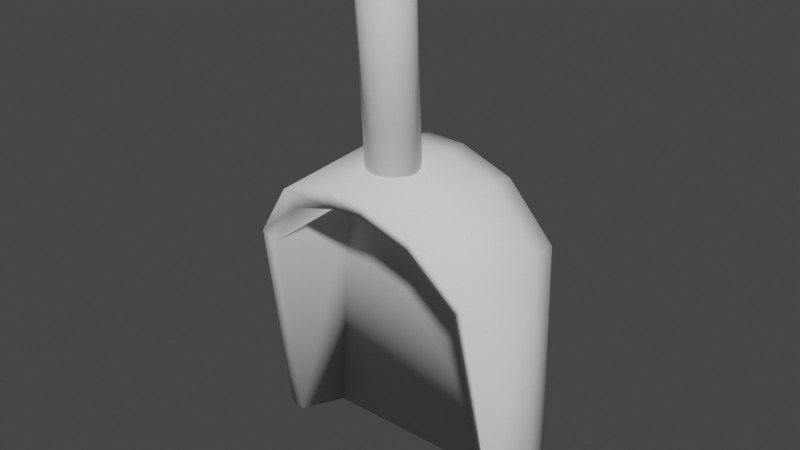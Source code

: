 # Source: shovel.blend  (saved by Blender 2.93.21; exported with 4.5.12 LTS)
import bpy
from mathutils import Matrix  # noqa: F401  (used for matrix-valued properties, if any)

bpy.ops.wm.read_factory_settings(use_empty=True)
scene = bpy.context.scene
scene.name = 'Scene'

# ---- collections
col_collection = bpy.data.collections.new('Collection'); scene.collection.children.link(col_collection)

# ---- world
world_world = bpy.data.worlds.new('World'); scene.world = world_world
world_world.use_nodes = True; world_world.node_tree.nodes.clear()
_N = world_world.node_tree.nodes; _L = world_world.node_tree.links
n0 = _N.new('ShaderNodeOutputWorld'); n0.name = 'World Output'; n0.location = (300, 300)
n1 = _N.new('ShaderNodeBackground'); n1.name = 'Background'; n1.location = (10, 300)
n1.inputs[0].default_value = (0.05088, 0.05088, 0.05088, 1.0)
_L.new(n1.outputs[0], n0.inputs[0])
n0.is_active_output = True
world_world.color = (0.05088, 0.05088, 0.05088)
world_world.use_sun_shadow = False
world_world.sun_shadow_jitter_overblur = 0.0

# ---- meshes
me_cube_001 = bpy.data.meshes.new('Cube.001')
me_cube_001.from_pydata([(-0.9232, 0.7673, -1.067), (-0.8102, 0.8063, 0.9939), (-0.9171, 0.9468, -1.071), (-0.8041, 1.0, 0.9939), (1.077, 0.7673, -1.067), (0.9388, 0.8063, 1.012), (1.083, 0.9468, -1.071), (0.9449, 1.0, 1.012), (-0.4857, 0.8063, 1.422), (-0.4795, 1.0, 1.422), (0.5591, 0.8063, 1.41), (0.5653, 1.0, 1.41), (-0.09105, 0.8062, 1.544), (-0.08493, 0.9999, 1.544), (0.1761, 0.8062, 1.556), (0.1822, 0.9999, 1.556), (0.1974, 0.7751, 1.709), (0.2039, 0.9812, 1.709), (-0.1335, 0.9812, 1.717), (-0.14, 0.7751, 1.717), (0.6403, 0.7752, 1.55), (0.6468, 0.9813, 1.55), (-0.5497, 0.9813, 1.584), (-0.5562, 0.7752, 1.584), (1.041, 0.7752, 1.112), (1.129, 0.7363, -1.003), (1.135, 0.9281, -1.007), (1.047, 0.9813, 1.112), (-0.8913, 0.9813, 1.093), (-0.8979, 0.7752, 1.093), (-0.9986, 0.7363, -1.003), (-0.9921, 0.9281, -1.007), (-0.9247, 0.2481, -0.883), (-0.8116, -0.06853, 0.9448), (-1.0, 0.207, -0.825), (0.9373, -0.07153, 0.9629), (1.075, 0.2481, -0.883), (1.127, 0.207, -0.825), (0.5577, -0.1367, 1.356), (-0.4871, -0.1387, 1.368), (0.1747, -0.1607, 1.5), (-0.09249, -0.1587, 1.488), (1.039, -0.1186, 1.057), (-0.8993, -0.1154, 1.037), (0.196, -0.2163, 1.645), (-0.1414, -0.2177, 1.653), (-0.5576, -0.1958, 1.522), (0.6388, -0.1902, 1.488), (0.06155, 0.4282, 3.466), (0.005103, 0.4394, 3.467), (0.01531, 0.5909, 1.649), (0.005103, 0.5158, 3.358), (0.09613, 0.5748, 1.648), (0.08873, 0.4991, 3.357), (0.1646, 0.5291, 1.646), (0.1596, 0.4518, 3.355), (0.2104, 0.4606, 1.642), (0.207, 0.381, 3.352), (0.2265, 0.3799, 1.638), (0.2236, 0.2975, 3.348), (0.2104, 0.2992, 1.635), (0.207, 0.214, 3.343), (0.1646, 0.2307, 1.631), (0.1596, 0.1432, 3.34), (0.09613, 0.185, 1.629), (0.08873, 0.09584, 3.338), (0.01531, 0.169, 1.628), (0.005103, 0.07923, 3.337), (-0.06551, 0.185, 1.629), (-0.07852, 0.09584, 3.338), (-0.134, 0.2307, 1.631), (-0.1494, 0.1432, 3.34), (-0.1798, 0.2992, 1.635), (-0.1968, 0.214, 3.343), (-0.1959, 0.3799, 1.638), (-0.2134, 0.2975, 3.348), (-0.1798, 0.4606, 1.642), (-0.1968, 0.381, 3.352), (-0.134, 0.5291, 1.646), (-0.1494, 0.4518, 3.355), (-0.06551, 0.5748, 1.648), (-0.07852, 0.4991, 3.357), (0.1094, 0.3963, 3.465), (0.1414, 0.3485, 3.462), (0.1526, 0.2921, 3.46), (0.1414, 0.2357, 3.457), (0.1094, 0.1879, 3.455), (0.06155, 0.156, 3.453), (0.005103, 0.1448, 3.453), (-0.05134, 0.156, 3.453), (-0.0992, 0.1879, 3.455), (-0.1312, 0.2357, 3.457), (-0.1424, 0.2921, 3.46), (-0.1312, 0.3485, 3.462), (-0.0992, 0.3963, 3.465), (-0.05134, 0.4282, 3.466)], [], [(4, 36, 35, 5), (2, 3, 7, 6), (11, 21, 27, 7), (4, 5, 1, 0), (2, 6, 4, 0), (19, 45, 44, 16), (1, 33, 32, 0), (0, 30, 31, 2), (1, 5, 10, 8), (7, 3, 9, 11), (6, 26, 25, 4), (13, 18, 17, 15), (8, 10, 14, 12), (11, 9, 13, 15), (3, 28, 22, 9), (14, 40, 41, 12), (20, 47, 42, 24), (2, 31, 28, 3), (25, 37, 36, 4), (16, 44, 47, 20), (15, 17, 21, 11), (22, 23, 19, 18), (17, 18, 19, 16), (28, 29, 23, 22), (20, 21, 17, 16), (24, 27, 21, 20), (26, 27, 24, 25), (30, 29, 28, 31), (9, 22, 18, 13), (7, 27, 26, 6), (36, 37, 42, 35), (33, 43, 34, 32), (40, 44, 45, 41), (41, 45, 46, 39), (39, 46, 43, 33), (38, 47, 44, 40), (35, 42, 47, 38), (0, 32, 34, 30), (30, 34, 43, 29), (5, 35, 38, 10), (10, 38, 40, 14), (8, 39, 33, 1), (24, 42, 37, 25), (12, 41, 39, 8), (23, 46, 45, 19), (29, 43, 46, 23), (75, 73, 91, 92), (50, 51, 53, 52), (69, 67, 88, 89), (52, 53, 55, 54), (63, 61, 85, 86), (54, 55, 57, 56), (57, 55, 82, 83), (56, 57, 59, 58), (77, 75, 92, 93), (58, 59, 61, 60), (71, 69, 89, 90), (60, 61, 63, 62), (65, 63, 86, 87), (62, 63, 65, 64), (59, 57, 83, 84), (64, 65, 67, 66), (53, 51, 49, 48), (66, 67, 69, 68), (51, 81, 95, 49), (68, 69, 71, 70), (79, 77, 93, 94), (70, 71, 73, 72), (73, 71, 90, 91), (72, 73, 75, 74), (67, 65, 87, 88), (74, 75, 77, 76), (61, 59, 84, 85), (76, 77, 79, 78), (55, 53, 48, 82), (48, 49, 95, 94, 93, 92, 91, 90, 89, 88, 87, 86, 85, 84, 83, 82), (78, 79, 81, 80), (81, 79, 94, 95), (80, 81, 51, 50), (50, 52, 54, 56, 58, 60, 62, 64, 66, 68, 70, 72, 74, 76, 78, 80)])
me_cube_001.polygons.foreach_set('use_smooth', [True] * 80)
_uv = me_cube_001.uv_layers.new(name='UVMap')
_uv.uv.foreach_set('vector', [0.375, 0.75, 0.375, 0.75, 0.625, 0.75, 0.625, 0.75, 0.375, 0.25, 0.625, 0.25, 0.625, 0.5, 0.375, 0.5, 0.625, 0.5, 0.625, 0.5, 0.625, 0.5, 0.625, 0.5, 0.375, 0.75, 0.625, 0.75, 0.625, 1.0, 0.375, 1.0, 0.125, 0.5, 0.375, 0.5, 0.375, 0.75, 0.125, 0.75, 0.875, 0.75, 0.875, 0.75, 0.625, 0.75, 0.625, 0.75, 0.625, 1.0, 0.625, 1.0, 0.375, 1.0, 0.375, 1.0, 0.125, 0.75, 0.125, 0.75, 0.125, 0.5, 0.125, 0.5, 0.625, 1.0, 0.625, 0.75, 0.625, 0.75, 0.625, 1.0, 0.625, 0.5, 0.625, 0.25, 0.625, 0.25, 0.625, 0.5, 0.375, 0.5, 0.375, 0.5, 0.375, 0.75, 0.375, 0.75, 0.625, 0.25, 0.625, 0.25, 0.625, 0.5, 0.625, 0.5, 0.625, 1.0, 0.625, 0.75, 0.625, 0.75, 0.625, 1.0, 0.625, 0.5, 0.625, 0.25, 0.625, 0.25, 0.625, 0.5, 0.625, 0.25, 0.625, 0.25, 0.625, 0.25, 0.625, 0.25, 0.625, 0.75, 0.625, 0.75, 0.625, 1.0, 0.625, 1.0, 0.625, 0.75, 0.625, 0.75, 0.625, 0.75, 0.625, 0.75, 0.375, 0.25, 0.375, 0.25, 0.625, 0.25, 0.625, 0.25, 0.375, 0.75, 0.375, 0.75, 0.375, 0.75, 0.375, 0.75, 0.625, 0.75, 0.625, 0.75, 0.625, 0.75, 0.625, 0.75, 0.625, 0.5, 0.625, 0.5, 0.625, 0.5, 0.625, 0.5, 0.625, 0.25, 0.625, 0.0, 0.625, 0.0, 0.625, 0.25, 0.625, 0.5, 0.875, 0.5, 0.875, 0.75, 0.625, 0.75, 0.625, 0.25, 0.625, 0.0, 0.625, 0.0, 0.625, 0.25, 0.625, 0.75, 0.625, 0.5, 0.625, 0.5, 0.625, 0.75, 0.625, 0.75, 0.625, 0.5, 0.625, 0.5, 0.625, 0.75, 0.375, 0.5, 0.625, 0.5, 0.625, 0.75, 0.375, 0.75, 0.375, 0.0, 0.625, 0.0, 0.625, 0.25, 0.375, 0.25, 0.625, 0.25, 0.625, 0.25, 0.625, 0.25, 0.625, 0.25, 0.625, 0.5, 0.625, 0.5, 0.375, 0.5, 0.375, 0.5, 0.375, 0.75, 0.375, 0.75, 0.625, 0.75, 0.625, 0.75, 0.625, 1.0, 0.625, 1.0, 0.375, 1.0, 0.375, 1.0, 0.625, 0.75, 0.625, 0.75, 0.625, 1.0, 0.625, 1.0, 0.625, 1.0, 0.625, 1.0, 0.625, 1.0, 0.625, 1.0, 0.625, 1.0, 0.625, 1.0, 0.625, 1.0, 0.625, 1.0, 0.625, 0.75, 0.625, 0.75, 0.625, 0.75, 0.625, 0.75, 0.625, 0.75, 0.625, 0.75, 0.625, 0.75, 0.625, 0.75, 0.125, 0.75, 0.125, 0.75, 0.125, 0.75, 0.125, 0.75, 0.375, 0.0, 0.375, 0.0, 0.625, 0.0, 0.625, 0.0, 0.625, 0.75, 0.625, 0.75, 0.625, 0.75, 0.625, 0.75, 0.625, 0.75, 0.625, 0.75, 0.625, 0.75, 0.625, 0.75, 0.625, 1.0, 0.625, 1.0, 0.625, 1.0, 0.625, 1.0, 0.625, 0.75, 0.625, 0.75, 0.375, 0.75, 0.375, 0.75, 0.625, 1.0, 0.625, 1.0, 0.625, 1.0, 0.625, 1.0, 0.625, 0.0, 0.625, 0.0, 0.625, 0.0, 0.625, 0.0, 0.625, 0.0, 0.625, 0.0, 0.625, 0.0, 0.625, 0.0, 0.25, 1.0, 0.3125, 1.0, 0.3125, 1.0, 0.25, 1.0, 1.0, 0.5, 1.0, 1.0, 0.9375, 1.0, 0.9375, 0.5, 0.4375, 1.0, 0.5, 1.0, 0.5, 1.0, 0.4375, 1.0, 0.9375, 0.5, 0.9375, 1.0, 0.875, 1.0, 0.875, 0.5, 0.625, 1.0, 0.6875, 1.0, 0.6875, 1.0, 0.625, 1.0, 0.875, 0.5, 0.875, 1.0, 0.8125, 1.0, 0.8125, 0.5, 0.8125, 1.0, 0.875, 1.0, 0.875, 1.0, 0.8125, 1.0, 0.8125, 0.5, 0.8125, 1.0, 0.75, 1.0, 0.75, 0.5, 0.1875, 1.0, 0.25, 1.0, 0.25, 1.0, 0.1875, 1.0, 0.75, 0.5, 0.75, 1.0, 0.6875, 1.0, 0.6875, 0.5, 0.375, 1.0, 0.4375, 1.0, 0.4375, 1.0, 0.375, 1.0, 0.6875, 0.5, 0.6875, 1.0, 0.625, 1.0, 0.625, 0.5, 0.5625, 1.0, 0.625, 1.0, 0.625, 1.0, 0.5625, 1.0, 0.625, 0.5, 0.625, 1.0, 0.5625, 1.0, 0.5625, 0.5, 0.75, 1.0, 0.8125, 1.0, 0.8125, 1.0, 0.75, 1.0, 0.5625, 0.5, 0.5625, 1.0, 0.5, 1.0, 0.5, 0.5, 0.9375, 1.0, 1.0, 1.0, 1.0, 1.0, 0.9375, 1.0, 0.5, 0.5, 0.5, 1.0, 0.4375, 1.0, 0.4375, 0.5, 0.0, 1.0, 0.0625, 1.0, 0.0625, 1.0, 0.0, 1.0, 0.4375, 0.5, 0.4375, 1.0, 0.375, 1.0, 0.375, 0.5, 0.125, 1.0, 0.1875, 1.0, 0.1875, 1.0, 0.125, 1.0, 0.375, 0.5, 0.375, 1.0, 0.3125, 1.0, 0.3125, 0.5, 0.3125, 1.0, 0.375, 1.0, 0.375, 1.0, 0.3125, 1.0, 0.3125, 0.5, 0.3125, 1.0, 0.25, 1.0, 0.25, 0.5, 0.5, 1.0, 0.5625, 1.0, 0.5625, 1.0, 0.5, 1.0, 0.25, 0.5, 0.25, 1.0, 0.1875, 1.0, 0.1875, 0.5, 0.6875, 1.0, 0.75, 1.0, 0.75, 1.0, 0.6875, 1.0, 0.1875, 0.5, 0.1875, 1.0, 0.125, 1.0, 0.125, 0.5, 0.875, 1.0, 0.9375, 1.0, 0.9375, 1.0, 0.875, 1.0, 0.3418, 0.4717, 0.25, 0.49, 0.1582, 0.4717, 0.08029, 0.4197, 0.02827, 0.3418, 0.01, 0.25, 0.02827, 0.1582, 0.08029, 0.08029, 0.1582, 0.02827, 0.25, 0.01, 0.3418, 0.02827, 0.4197, 0.08029, 0.4717, 0.1582, 0.49, 0.25, 0.4717, 0.3418, 0.4197, 0.4197, 0.125, 0.5, 0.125, 1.0, 0.0625, 1.0, 0.0625, 0.5, 0.0625, 1.0, 0.125, 1.0, 0.125, 1.0, 0.0625, 1.0, 0.0625, 0.5, 0.0625, 1.0, 0.0, 1.0, 0.0, 0.5, 0.75, 0.49, 0.8418, 0.4717, 0.9197, 0.4197, 0.9717, 0.3418, 0.99, 0.25, 0.9717, 0.1582, 0.9197, 0.08029, 0.8418, 0.02827, 0.75, 0.01, 0.6582, 0.02827, 0.5803, 0.08029, 0.5283, 0.1582, 0.51, 0.25, 0.5283, 0.3418, 0.5803, 0.4197, 0.6582, 0.4717])
me_cube_001.use_remesh_fix_poles = True
me_cube_001.use_remesh_preserve_attributes = False
me_cube_001.update()

# ---- objects
ob_cube = bpy.data.objects.new('Cube', me_cube_001)

# ---- transforms, parenting, visibility, modifiers, constraints
ob_cube.location = (0.0, 0.0, 0.0)

# ---- collection membership
col_collection.objects.link(ob_cube)

# ---- scene / render settings (as saved in the file)
scene.frame_start = 1; scene.frame_end = 250; scene.frame_set(1)
scene.render.engine = 'BLENDER_EEVEE_NEXT'
scene.cycles.use_denoising = False
scene.cycles.samples = 128
scene.cycles.sampling_pattern = 'TABULATED_SOBOL'
scene.cycles.use_adaptive_sampling = False
scene.cycles.use_light_tree = False
scene.view_settings.view_transform = 'Filmic'
bpy.context.view_layer.update()

# ---- added for rendering (the .blend has no active camera and no usable light): camera, sun
cam_auto = bpy.data.cameras.new('AutoCamera')
cam_auto.lens = 50.0
cam_auto.sensor_width = 36.0
cam_auto.clip_end = 1000.0
ob_auto_camera = bpy.data.objects.new('AutoCamera', cam_auto)
scene.collection.objects.link(ob_auto_camera)
ob_auto_camera.location = (4.84252, -5.33861, 5.0178)
ob_auto_camera.rotation_euler = (1.09748, -7.21219e-08, 0.694738)
scene.camera = ob_auto_camera
light_auto_sun = bpy.data.lights.new('AutoSun', 'SUN')
light_auto_sun.energy = 3.0
light_auto_sun.angle = 0.0523599
ob_auto_sun = bpy.data.objects.new('AutoSun', light_auto_sun)
scene.collection.objects.link(ob_auto_sun)
ob_auto_sun.rotation_euler = (0.872665, 0.174533, 0.523599)
bpy.context.view_layer.update()
